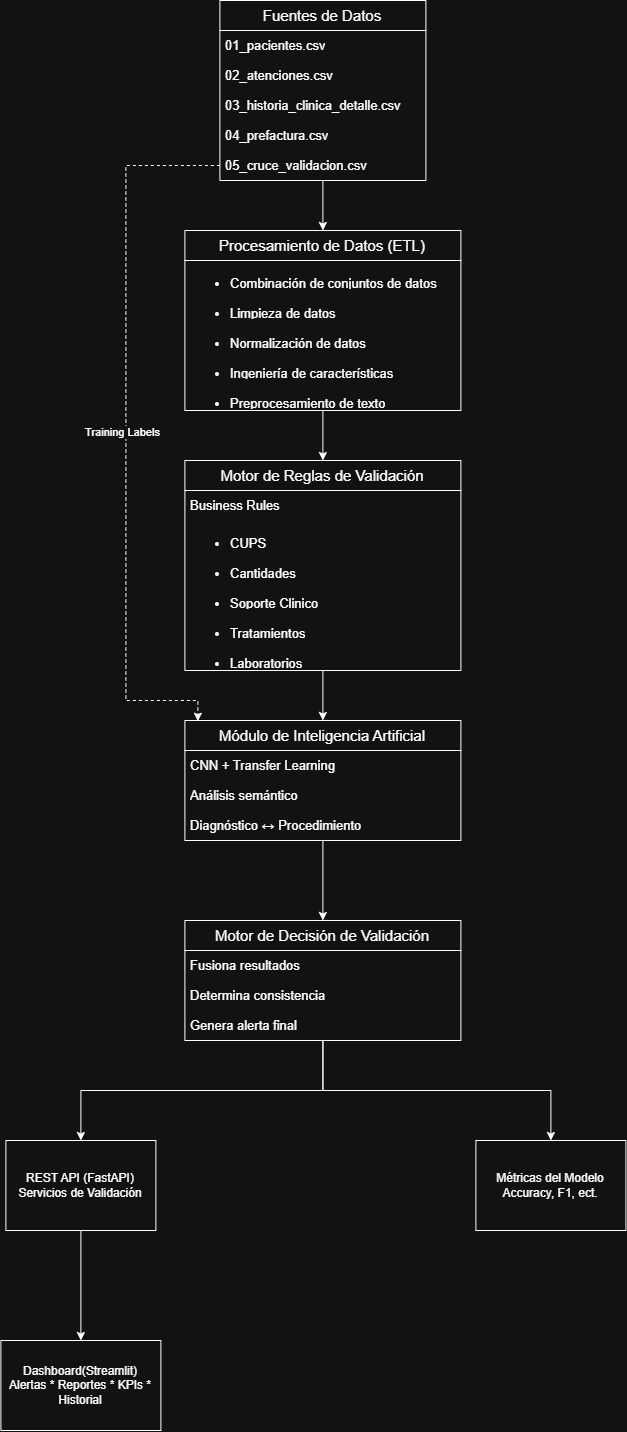

The diagram above was exported from draw.io. Its source (the exported page's mxGraphModel, read from the mxfile embedded in the PNG):
<mxGraphModel dx="1277" dy="757" grid="1" gridSize="10" guides="1" tooltips="1" connect="1" arrows="1" fold="1" page="1" pageScale="1" pageWidth="827" pageHeight="1169" math="0" shadow="0">
  <root>
    <mxCell id="0" />
    <mxCell id="1" parent="0" />
    <mxCell id="7qYLdeuq4ykmLR8FCjPg-18" edge="1" parent="1" source="7qYLdeuq4ykmLR8FCjPg-1" style="edgeStyle=orthogonalEdgeStyle;rounded=0;orthogonalLoop=1;jettySize=auto;html=1;exitX=0.5;exitY=1;exitDx=0;exitDy=0;entryX=0.5;entryY=0;entryDx=0;entryDy=0;" target="7qYLdeuq4ykmLR8FCjPg-12">
      <mxGeometry relative="1" as="geometry" />
    </mxCell>
    <mxCell id="7qYLdeuq4ykmLR8FCjPg-1" parent="1" style="swimlane;fontStyle=0;childLayout=stackLayout;horizontal=1;startSize=30;horizontalStack=0;resizeParent=1;resizeParentMax=0;resizeLast=0;collapsible=1;marginBottom=0;whiteSpace=wrap;html=1;fontSize=15;" value="Fuentes de Datos" vertex="1">
      <mxGeometry height="180" width="206" x="344" y="20" as="geometry" />
    </mxCell>
    <mxCell id="7qYLdeuq4ykmLR8FCjPg-2" parent="7qYLdeuq4ykmLR8FCjPg-1" style="text;strokeColor=none;fillColor=none;align=left;verticalAlign=middle;spacingLeft=4;spacingRight=4;overflow=hidden;points=[[0,0.5],[1,0.5]];portConstraint=eastwest;rotatable=0;whiteSpace=wrap;html=1;fontSize=13;" value="01_pacientes.csv " vertex="1">
      <mxGeometry height="30" width="206" y="30" as="geometry" />
    </mxCell>
    <mxCell id="7qYLdeuq4ykmLR8FCjPg-3" parent="7qYLdeuq4ykmLR8FCjPg-1" style="text;strokeColor=none;fillColor=none;align=left;verticalAlign=middle;spacingLeft=4;spacingRight=4;overflow=hidden;points=[[0,0.5],[1,0.5]];portConstraint=eastwest;rotatable=0;whiteSpace=wrap;html=1;fontSize=13;" value="02_atenciones.csv" vertex="1">
      <mxGeometry height="30" width="206" y="60" as="geometry" />
    </mxCell>
    <mxCell id="7qYLdeuq4ykmLR8FCjPg-4" parent="7qYLdeuq4ykmLR8FCjPg-1" style="text;strokeColor=none;fillColor=none;align=left;verticalAlign=middle;spacingLeft=4;spacingRight=4;overflow=hidden;points=[[0,0.5],[1,0.5]];portConstraint=eastwest;rotatable=0;whiteSpace=wrap;html=1;fontSize=13;" value="03_historia_clinica_detalle.csv" vertex="1">
      <mxGeometry height="30" width="206" y="90" as="geometry" />
    </mxCell>
    <mxCell id="7qYLdeuq4ykmLR8FCjPg-9" parent="7qYLdeuq4ykmLR8FCjPg-1" style="text;strokeColor=none;fillColor=none;align=left;verticalAlign=middle;spacingLeft=4;spacingRight=4;overflow=hidden;points=[[0,0.5],[1,0.5]];portConstraint=eastwest;rotatable=0;whiteSpace=wrap;html=1;fontSize=13;" value="04_prefactura.csv" vertex="1">
      <mxGeometry height="30" width="206" y="120" as="geometry" />
    </mxCell>
    <mxCell id="7qYLdeuq4ykmLR8FCjPg-10" parent="7qYLdeuq4ykmLR8FCjPg-1" style="text;strokeColor=none;fillColor=none;align=left;verticalAlign=middle;spacingLeft=4;spacingRight=4;overflow=hidden;points=[[0,0.5],[1,0.5]];portConstraint=eastwest;rotatable=0;whiteSpace=wrap;html=1;fontSize=13;" value="05_cruce_validacion.csv" vertex="1">
      <mxGeometry height="30" width="206" y="150" as="geometry" />
    </mxCell>
    <mxCell id="7qYLdeuq4ykmLR8FCjPg-24" edge="1" parent="1" source="7qYLdeuq4ykmLR8FCjPg-12" style="edgeStyle=orthogonalEdgeStyle;rounded=0;orthogonalLoop=1;jettySize=auto;html=1;exitX=0.5;exitY=1;exitDx=0;exitDy=0;entryX=0.5;entryY=0;entryDx=0;entryDy=0;" target="7qYLdeuq4ykmLR8FCjPg-19">
      <mxGeometry relative="1" as="geometry" />
    </mxCell>
    <mxCell id="7qYLdeuq4ykmLR8FCjPg-12" parent="1" style="swimlane;fontStyle=0;childLayout=stackLayout;horizontal=1;startSize=30;horizontalStack=0;resizeParent=1;resizeParentMax=0;resizeLast=0;collapsible=1;marginBottom=0;whiteSpace=wrap;html=1;fontSize=15;" value="Procesamiento de Datos (ETL)" vertex="1">
      <mxGeometry height="180" width="276" x="309" y="250" as="geometry" />
    </mxCell>
    <mxCell id="7qYLdeuq4ykmLR8FCjPg-13" parent="7qYLdeuq4ykmLR8FCjPg-12" style="text;strokeColor=none;fillColor=none;align=left;verticalAlign=middle;spacingLeft=4;spacingRight=4;overflow=hidden;points=[[0,0.5],[1,0.5]];portConstraint=eastwest;rotatable=0;whiteSpace=wrap;html=1;fontSize=13;" value="&lt;ul&gt;&lt;li&gt;&lt;span style=&quot;background-color: transparent; color: light-dark(rgb(0, 0, 0), rgb(255, 255, 255));&quot;&gt;Combinación de conjuntos de datos&lt;/span&gt;&lt;/li&gt;&lt;/ul&gt;" vertex="1">
      <mxGeometry height="30" width="276" y="30" as="geometry" />
    </mxCell>
    <mxCell id="7qYLdeuq4ykmLR8FCjPg-14" parent="7qYLdeuq4ykmLR8FCjPg-12" style="text;strokeColor=none;fillColor=none;align=left;verticalAlign=middle;spacingLeft=4;spacingRight=4;overflow=hidden;points=[[0,0.5],[1,0.5]];portConstraint=eastwest;rotatable=0;whiteSpace=wrap;html=1;fontSize=13;" value="&lt;ul&gt;&lt;li&gt;Limpieza de datos&lt;/li&gt;&lt;/ul&gt;" vertex="1">
      <mxGeometry height="30" width="276" y="60" as="geometry" />
    </mxCell>
    <mxCell id="qU-saCAO3tKPmSPRYp9j-3" parent="7qYLdeuq4ykmLR8FCjPg-12" style="text;strokeColor=none;fillColor=none;align=left;verticalAlign=middle;spacingLeft=4;spacingRight=4;overflow=hidden;points=[[0,0.5],[1,0.5]];portConstraint=eastwest;rotatable=0;whiteSpace=wrap;html=1;fontSize=13;" value="&lt;ul&gt;&lt;li&gt;Normalización de datos&lt;/li&gt;&lt;/ul&gt;" vertex="1">
      <mxGeometry height="30" width="276" y="90" as="geometry" />
    </mxCell>
    <mxCell id="7qYLdeuq4ykmLR8FCjPg-15" parent="7qYLdeuq4ykmLR8FCjPg-12" style="text;strokeColor=none;fillColor=none;align=left;verticalAlign=middle;spacingLeft=4;spacingRight=4;overflow=hidden;points=[[0,0.5],[1,0.5]];portConstraint=eastwest;rotatable=0;whiteSpace=wrap;html=1;fontSize=13;" value="&lt;ul&gt;&lt;li&gt;Ingeniería de características&lt;/li&gt;&lt;/ul&gt;" vertex="1">
      <mxGeometry height="30" width="276" y="120" as="geometry" />
    </mxCell>
    <mxCell id="7qYLdeuq4ykmLR8FCjPg-16" parent="7qYLdeuq4ykmLR8FCjPg-12" style="text;strokeColor=none;fillColor=none;align=left;verticalAlign=middle;spacingLeft=4;spacingRight=4;overflow=hidden;points=[[0,0.5],[1,0.5]];portConstraint=eastwest;rotatable=0;whiteSpace=wrap;html=1;fontSize=13;" value="&lt;ul&gt;&lt;li&gt;Preprocesamiento de texto&lt;/li&gt;&lt;/ul&gt;" vertex="1">
      <mxGeometry height="30" width="276" y="150" as="geometry" />
    </mxCell>
    <mxCell id="7qYLdeuq4ykmLR8FCjPg-29" edge="1" parent="1" source="7qYLdeuq4ykmLR8FCjPg-19" style="edgeStyle=orthogonalEdgeStyle;rounded=0;orthogonalLoop=1;jettySize=auto;html=1;exitX=0.5;exitY=1;exitDx=0;exitDy=0;entryX=0.5;entryY=0;entryDx=0;entryDy=0;" target="7qYLdeuq4ykmLR8FCjPg-25">
      <mxGeometry relative="1" as="geometry" />
    </mxCell>
    <mxCell id="7qYLdeuq4ykmLR8FCjPg-19" parent="1" style="swimlane;fontStyle=0;childLayout=stackLayout;horizontal=1;startSize=30;horizontalStack=0;resizeParent=1;resizeParentMax=0;resizeLast=0;collapsible=1;marginBottom=0;whiteSpace=wrap;html=1;fontSize=15;" value="Motor de Reglas de Validación" vertex="1">
      <mxGeometry height="210" width="276" x="309" y="480" as="geometry" />
    </mxCell>
    <mxCell id="7qYLdeuq4ykmLR8FCjPg-20" parent="7qYLdeuq4ykmLR8FCjPg-19" style="text;strokeColor=none;fillColor=none;align=left;verticalAlign=middle;spacingLeft=4;spacingRight=4;overflow=hidden;points=[[0,0.5],[1,0.5]];portConstraint=eastwest;rotatable=0;whiteSpace=wrap;html=1;fontSize=13;" value="Business Rules" vertex="1">
      <mxGeometry height="30" width="276" y="30" as="geometry" />
    </mxCell>
    <mxCell id="7qYLdeuq4ykmLR8FCjPg-21" parent="7qYLdeuq4ykmLR8FCjPg-19" style="text;strokeColor=none;fillColor=none;align=left;verticalAlign=middle;spacingLeft=4;spacingRight=4;overflow=hidden;points=[[0,0.5],[1,0.5]];portConstraint=eastwest;rotatable=0;whiteSpace=wrap;html=1;fontSize=13;" value="&lt;ul&gt;&lt;li&gt;CUPS&lt;/li&gt;&lt;/ul&gt;" vertex="1">
      <mxGeometry height="30" width="276" y="60" as="geometry" />
    </mxCell>
    <mxCell id="qU-saCAO3tKPmSPRYp9j-5" parent="7qYLdeuq4ykmLR8FCjPg-19" style="text;strokeColor=none;fillColor=none;align=left;verticalAlign=middle;spacingLeft=4;spacingRight=4;overflow=hidden;points=[[0,0.5],[1,0.5]];portConstraint=eastwest;rotatable=0;whiteSpace=wrap;html=1;fontSize=13;" value="&lt;ul&gt;&lt;li&gt;Cantidades&lt;/li&gt;&lt;/ul&gt;" vertex="1">
      <mxGeometry height="30" width="276" y="90" as="geometry" />
    </mxCell>
    <mxCell id="qU-saCAO3tKPmSPRYp9j-6" parent="7qYLdeuq4ykmLR8FCjPg-19" style="text;strokeColor=none;fillColor=none;align=left;verticalAlign=middle;spacingLeft=4;spacingRight=4;overflow=hidden;points=[[0,0.5],[1,0.5]];portConstraint=eastwest;rotatable=0;whiteSpace=wrap;html=1;fontSize=13;" value="&lt;ul&gt;&lt;li&gt;Soporte Clinico&lt;/li&gt;&lt;/ul&gt;" vertex="1">
      <mxGeometry height="30" width="276" y="120" as="geometry" />
    </mxCell>
    <mxCell id="qU-saCAO3tKPmSPRYp9j-20" parent="7qYLdeuq4ykmLR8FCjPg-19" style="text;strokeColor=none;fillColor=none;align=left;verticalAlign=middle;spacingLeft=4;spacingRight=4;overflow=hidden;points=[[0,0.5],[1,0.5]];portConstraint=eastwest;rotatable=0;whiteSpace=wrap;html=1;fontSize=13;" value="&lt;ul&gt;&lt;li&gt;Tratamientos&lt;/li&gt;&lt;/ul&gt;" vertex="1">
      <mxGeometry height="30" width="276" y="150" as="geometry" />
    </mxCell>
    <mxCell id="qU-saCAO3tKPmSPRYp9j-21" parent="7qYLdeuq4ykmLR8FCjPg-19" style="text;strokeColor=none;fillColor=none;align=left;verticalAlign=middle;spacingLeft=4;spacingRight=4;overflow=hidden;points=[[0,0.5],[1,0.5]];portConstraint=eastwest;rotatable=0;whiteSpace=wrap;html=1;fontSize=13;" value="&lt;ul&gt;&lt;li&gt;Laboratorios&lt;/li&gt;&lt;/ul&gt;" vertex="1">
      <mxGeometry height="30" width="276" y="180" as="geometry" />
    </mxCell>
    <mxCell id="7qYLdeuq4ykmLR8FCjPg-33" edge="1" parent="1" source="7qYLdeuq4ykmLR8FCjPg-25" style="edgeStyle=orthogonalEdgeStyle;rounded=0;orthogonalLoop=1;jettySize=auto;html=1;exitX=0.5;exitY=1;exitDx=0;exitDy=0;entryX=0.5;entryY=0;entryDx=0;entryDy=0;" target="7qYLdeuq4ykmLR8FCjPg-30">
      <mxGeometry relative="1" as="geometry" />
    </mxCell>
    <mxCell id="7qYLdeuq4ykmLR8FCjPg-25" parent="1" style="swimlane;fontStyle=0;childLayout=stackLayout;horizontal=1;startSize=30;horizontalStack=0;resizeParent=1;resizeParentMax=0;resizeLast=0;collapsible=1;marginBottom=0;whiteSpace=wrap;html=1;fontSize=15;" value="&lt;div&gt;Módulo de Inteligencia Artificial&lt;/div&gt;" vertex="1">
      <mxGeometry height="120" width="276" x="309" y="740" as="geometry" />
    </mxCell>
    <mxCell id="7qYLdeuq4ykmLR8FCjPg-26" parent="7qYLdeuq4ykmLR8FCjPg-25" style="text;strokeColor=none;fillColor=none;align=left;verticalAlign=middle;spacingLeft=4;spacingRight=4;overflow=hidden;points=[[0,0.5],[1,0.5]];portConstraint=eastwest;rotatable=0;whiteSpace=wrap;html=1;fontSize=13;" value="CNN + Transfer Learning" vertex="1">
      <mxGeometry height="30" width="276" y="30" as="geometry" />
    </mxCell>
    <mxCell id="7qYLdeuq4ykmLR8FCjPg-27" parent="7qYLdeuq4ykmLR8FCjPg-25" style="text;strokeColor=none;fillColor=none;align=left;verticalAlign=middle;spacingLeft=4;spacingRight=4;overflow=hidden;points=[[0,0.5],[1,0.5]];portConstraint=eastwest;rotatable=0;whiteSpace=wrap;html=1;fontSize=13;" value="Análisis semántico" vertex="1">
      <mxGeometry height="30" width="276" y="60" as="geometry" />
    </mxCell>
    <mxCell id="qU-saCAO3tKPmSPRYp9j-1" parent="7qYLdeuq4ykmLR8FCjPg-25" style="text;strokeColor=none;fillColor=none;align=left;verticalAlign=middle;spacingLeft=4;spacingRight=4;overflow=hidden;points=[[0,0.5],[1,0.5]];portConstraint=eastwest;rotatable=0;whiteSpace=wrap;html=1;fontSize=13;" value="Diagnóstico ↔ Procedimiento" vertex="1">
      <mxGeometry height="30" width="276" y="90" as="geometry" />
    </mxCell>
    <mxCell id="7qYLdeuq4ykmLR8FCjPg-38" edge="1" parent="1" source="7qYLdeuq4ykmLR8FCjPg-30" style="edgeStyle=orthogonalEdgeStyle;rounded=0;orthogonalLoop=1;jettySize=auto;html=1;exitX=0.5;exitY=1;exitDx=0;exitDy=0;entryX=0.5;entryY=0;entryDx=0;entryDy=0;" target="7qYLdeuq4ykmLR8FCjPg-34">
      <mxGeometry relative="1" as="geometry" />
    </mxCell>
    <mxCell id="7qYLdeuq4ykmLR8FCjPg-39" edge="1" parent="1" source="7qYLdeuq4ykmLR8FCjPg-30" style="edgeStyle=orthogonalEdgeStyle;rounded=0;orthogonalLoop=1;jettySize=auto;html=1;exitX=0.5;exitY=1;exitDx=0;exitDy=0;entryX=0.5;entryY=0;entryDx=0;entryDy=0;" target="7qYLdeuq4ykmLR8FCjPg-36">
      <mxGeometry relative="1" as="geometry" />
    </mxCell>
    <mxCell id="7qYLdeuq4ykmLR8FCjPg-30" parent="1" style="swimlane;fontStyle=0;childLayout=stackLayout;horizontal=1;startSize=30;horizontalStack=0;resizeParent=1;resizeParentMax=0;resizeLast=0;collapsible=1;marginBottom=0;whiteSpace=wrap;html=1;fontSize=15;" value="&lt;div&gt;Motor de Decisión de Validación&lt;/div&gt;" vertex="1">
      <mxGeometry height="120" width="276" x="309" y="940" as="geometry" />
    </mxCell>
    <mxCell id="7qYLdeuq4ykmLR8FCjPg-31" parent="7qYLdeuq4ykmLR8FCjPg-30" style="text;strokeColor=none;fillColor=none;align=left;verticalAlign=middle;spacingLeft=4;spacingRight=4;overflow=hidden;points=[[0,0.5],[1,0.5]];portConstraint=eastwest;rotatable=0;whiteSpace=wrap;html=1;fontSize=13;" value="Fusiona resultados" vertex="1">
      <mxGeometry height="30" width="276" y="30" as="geometry" />
    </mxCell>
    <mxCell id="qU-saCAO3tKPmSPRYp9j-22" parent="7qYLdeuq4ykmLR8FCjPg-30" style="text;strokeColor=none;fillColor=none;align=left;verticalAlign=middle;spacingLeft=4;spacingRight=4;overflow=hidden;points=[[0,0.5],[1,0.5]];portConstraint=eastwest;rotatable=0;whiteSpace=wrap;html=1;fontSize=13;" value="Determina consistencia" vertex="1">
      <mxGeometry height="30" width="276" y="60" as="geometry" />
    </mxCell>
    <mxCell id="7qYLdeuq4ykmLR8FCjPg-32" parent="7qYLdeuq4ykmLR8FCjPg-30" style="text;strokeColor=none;fillColor=none;align=left;verticalAlign=middle;spacingLeft=4;spacingRight=4;overflow=hidden;points=[[0,0.5],[1,0.5]];portConstraint=eastwest;rotatable=0;whiteSpace=wrap;html=1;fontSize=13;" value="Genera alerta final" vertex="1">
      <mxGeometry height="30" width="276" y="90" as="geometry" />
    </mxCell>
    <mxCell id="7qYLdeuq4ykmLR8FCjPg-40" edge="1" parent="1" source="7qYLdeuq4ykmLR8FCjPg-34" style="edgeStyle=orthogonalEdgeStyle;rounded=0;orthogonalLoop=1;jettySize=auto;html=1;exitX=0.5;exitY=1;exitDx=0;exitDy=0;entryX=0.5;entryY=0;entryDx=0;entryDy=0;" target="7qYLdeuq4ykmLR8FCjPg-37">
      <mxGeometry relative="1" as="geometry" />
    </mxCell>
    <mxCell id="7qYLdeuq4ykmLR8FCjPg-34" parent="1" style="rounded=0;whiteSpace=wrap;html=1;" value="&lt;span style=&quot;text-align: left;&quot;&gt;REST API (FastAPI)&lt;/span&gt;&lt;div style=&quot;text-align: left;&quot;&gt;Servicios de Validación&lt;/div&gt;" vertex="1">
      <mxGeometry height="90" width="150" x="130" y="1160" as="geometry" />
    </mxCell>
    <mxCell id="7qYLdeuq4ykmLR8FCjPg-36" parent="1" style="rounded=0;whiteSpace=wrap;html=1;" value="Métricas del Modelo&lt;div&gt;Accuracy, F1, ect.&lt;/div&gt;" vertex="1">
      <mxGeometry height="90" width="150" x="600" y="1160" as="geometry" />
    </mxCell>
    <mxCell id="7qYLdeuq4ykmLR8FCjPg-37" parent="1" style="rounded=0;whiteSpace=wrap;html=1;" value="&lt;div style=&quot;&quot;&gt;&lt;span style=&quot;background-color: transparent; color: light-dark(rgb(0, 0, 0), rgb(255, 255, 255));&quot;&gt;Dashboard(Streamlit)&lt;/span&gt;&lt;/div&gt;&lt;div style=&quot;&quot;&gt;&lt;span style=&quot;background-color: transparent; color: light-dark(rgb(0, 0, 0), rgb(255, 255, 255));&quot;&gt;Alertas * Reportes * KPIs * Historial&lt;/span&gt;&lt;/div&gt;" vertex="1">
      <mxGeometry height="90" width="160" x="125" y="1360" as="geometry" />
    </mxCell>
    <mxCell id="qU-saCAO3tKPmSPRYp9j-23" edge="1" parent="1" source="7qYLdeuq4ykmLR8FCjPg-10" style="edgeStyle=orthogonalEdgeStyle;rounded=0;orthogonalLoop=1;jettySize=auto;html=1;exitX=0;exitY=0.5;exitDx=0;exitDy=0;entryX=0.047;entryY=0.006;entryDx=0;entryDy=0;entryPerimeter=0;dashed=1;" target="7qYLdeuq4ykmLR8FCjPg-25">
      <mxGeometry relative="1" as="geometry">
        <Array as="points">
          <mxPoint x="250" y="185" />
          <mxPoint x="250" y="720" />
          <mxPoint x="322" y="720" />
        </Array>
        <mxPoint x="270" y="720" as="targetPoint" />
      </mxGeometry>
    </mxCell>
    <mxCell id="qU-saCAO3tKPmSPRYp9j-24" connectable="0" parent="qU-saCAO3tKPmSPRYp9j-23" style="edgeLabel;html=1;align=center;verticalAlign=middle;resizable=0;points=[];" value="Training Labels" vertex="1">
      <mxGeometry relative="1" x="-0.003" y="-4" as="geometry">
        <mxPoint as="offset" />
      </mxGeometry>
    </mxCell>
  </root>
</mxGraphModel>